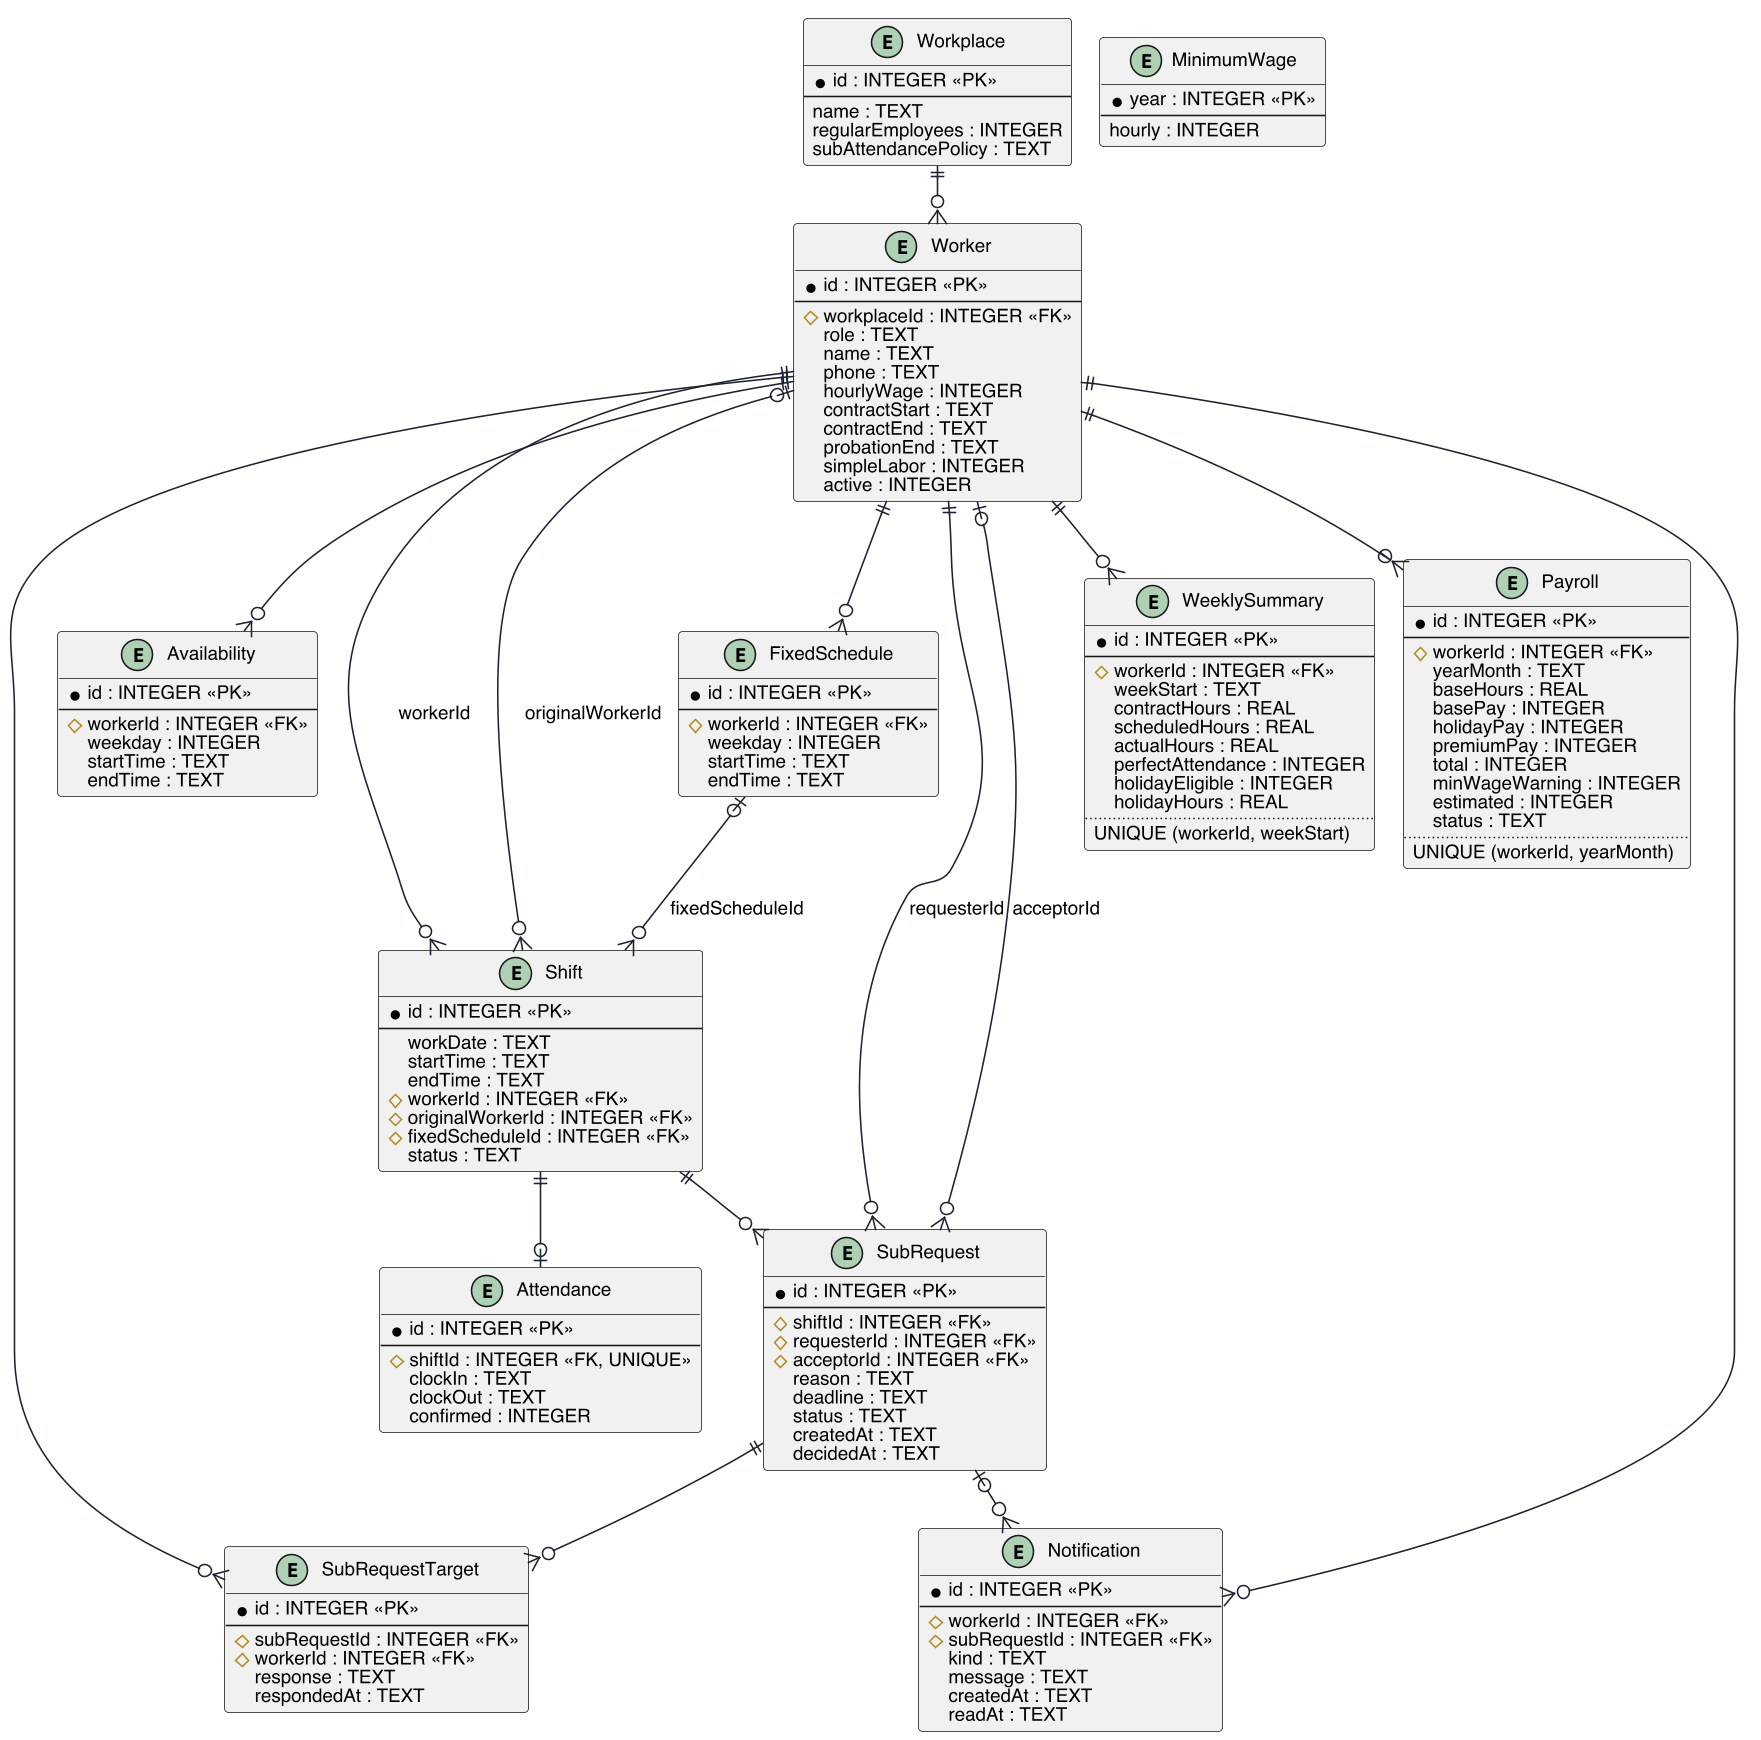

The diagram above was rendered by PlantUML. Its source (embedded in the PNG):
@startuml erd
skinparamlocked dpi 150
!pragma layout smetana
skinparam defaultFontName "Helvetica"
skinparam defaultFontSize 12
skinparam shadowing false
skinparam backgroundColor #FFFFFF
skinparam linetype ortho
skinparam entity {
  BackgroundColor #FFFFFF
  BorderColor #1C2230
  FontColor #1C2230
}
skinparam ArrowColor #1C2230

entity "Workplace" as Workplace {
  * id : INTEGER <<PK>>
  --
  name : TEXT
  regularEmployees : INTEGER
  subAttendancePolicy : TEXT
}

entity "Worker" as Worker {
  * id : INTEGER <<PK>>
  --
  # workplaceId : INTEGER <<FK>>
  role : TEXT
  name : TEXT
  phone : TEXT
  hourlyWage : INTEGER
  contractStart : TEXT
  contractEnd : TEXT
  probationEnd : TEXT
  simpleLabor : INTEGER
  active : INTEGER
}

entity "FixedSchedule" as FixedSchedule {
  * id : INTEGER <<PK>>
  --
  # workerId : INTEGER <<FK>>
  weekday : INTEGER
  startTime : TEXT
  endTime : TEXT
}

entity "Availability" as Availability {
  * id : INTEGER <<PK>>
  --
  # workerId : INTEGER <<FK>>
  weekday : INTEGER
  startTime : TEXT
  endTime : TEXT
}

entity "Shift" as Shift {
  * id : INTEGER <<PK>>
  --
  workDate : TEXT
  startTime : TEXT
  endTime : TEXT
  # workerId : INTEGER <<FK>>
  # originalWorkerId : INTEGER <<FK>>
  # fixedScheduleId : INTEGER <<FK>>
  status : TEXT
}

entity "SubRequest" as SubRequest {
  * id : INTEGER <<PK>>
  --
  # shiftId : INTEGER <<FK>>
  # requesterId : INTEGER <<FK>>
  # acceptorId : INTEGER <<FK>>
  reason : TEXT
  deadline : TEXT
  status : TEXT
  createdAt : TEXT
  decidedAt : TEXT
}

entity "SubRequestTarget" as SubRequestTarget {
  * id : INTEGER <<PK>>
  --
  # subRequestId : INTEGER <<FK>>
  # workerId : INTEGER <<FK>>
  response : TEXT
  respondedAt : TEXT
}

entity "Attendance" as Attendance {
  * id : INTEGER <<PK>>
  --
  # shiftId : INTEGER <<FK, UNIQUE>>
  clockIn : TEXT
  clockOut : TEXT
  confirmed : INTEGER
}

entity "WeeklySummary" as WeeklySummary {
  * id : INTEGER <<PK>>
  --
  # workerId : INTEGER <<FK>>
  weekStart : TEXT
  contractHours : REAL
  scheduledHours : REAL
  actualHours : REAL
  perfectAttendance : INTEGER
  holidayEligible : INTEGER
  holidayHours : REAL
  ..
  UNIQUE (workerId, weekStart)
}

entity "Payroll" as Payroll {
  * id : INTEGER <<PK>>
  --
  # workerId : INTEGER <<FK>>
  yearMonth : TEXT
  baseHours : REAL
  basePay : INTEGER
  holidayPay : INTEGER
  premiumPay : INTEGER
  total : INTEGER
  minWageWarning : INTEGER
  estimated : INTEGER
  status : TEXT
  ..
  UNIQUE (workerId, yearMonth)
}

entity "MinimumWage" as MinimumWage {
  * year : INTEGER <<PK>>
  --
  hourly : INTEGER
}

entity "Notification" as Notification {
  * id : INTEGER <<PK>>
  --
  # workerId : INTEGER <<FK>>
  # subRequestId : INTEGER <<FK>>
  kind : TEXT
  message : TEXT
  createdAt : TEXT
  readAt : TEXT
}

Workplace ||--o{ Worker
Worker ||--o{ FixedSchedule
Worker ||--o{ Availability
Worker ||--o{ Shift : workerId
Worker |o--o{ Shift : originalWorkerId
FixedSchedule |o--o{ Shift : fixedScheduleId
Shift ||--o{ SubRequest
Worker ||--o{ SubRequest : requesterId
Worker |o--o{ SubRequest : acceptorId
SubRequest ||--o{ SubRequestTarget
Worker ||--o{ SubRequestTarget
Shift ||--o| Attendance
Worker ||--o{ WeeklySummary
Worker ||--o{ Payroll
Worker ||--o{ Notification
SubRequest |o--o{ Notification
@enduml